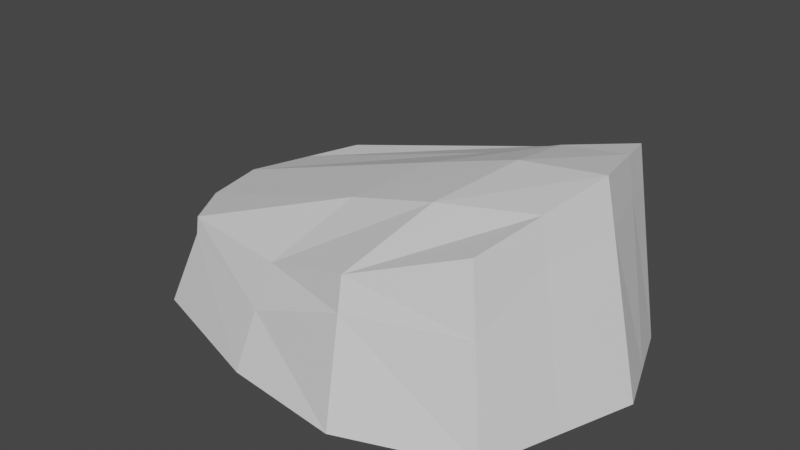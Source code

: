 # Source: Island_01_msh.blend  (saved by Blender 3.6.13; exported with 4.5.12 LTS)
import bpy
from mathutils import Matrix  # noqa: F401  (used for matrix-valued properties, if any)

bpy.ops.wm.read_factory_settings(use_empty=True)
scene = bpy.context.scene
scene.name = 'Scene'

# ---- collections
col_collection = bpy.data.collections.new('Collection'); scene.collection.children.link(col_collection)

# ---- materials (node trees are filled in below, after node groups)
mat_material = bpy.data.materials.new('Material')
mat_material.alpha_threshold = 0.0
mat_material.use_transparent_shadow = False
mat_material.roughness = 0.5
mat_material.line_color = (0.0, 0.0, 0.0, 1.0)

# ---- material node trees
mat_material.use_nodes = True; mat_material.node_tree.nodes.clear()
_N = mat_material.node_tree.nodes; _L = mat_material.node_tree.links
n0 = _N.new('ShaderNodeOutputMaterial'); n0.name = 'Material Output'; n0.location = (300, 300)
n1 = _N.new('ShaderNodeBsdfPrincipled'); n1.name = 'Principled BSDF'; n1.location = (10, 300)
n1.distribution = 'GGX'
n1.subsurface_method = 'RANDOM_WALK_SKIN'
n1.inputs[3].default_value = 1.45
n1.inputs[27].default_value = (0.0, 0.0, 0.0, 1.0)
n1.inputs[28].default_value = 1.0
_L.new(n1.outputs[0], n0.inputs[0])
n0.is_active_output = True

# ---- world
world_world = bpy.data.worlds.new('World'); scene.world = world_world
world_world.use_nodes = True; world_world.node_tree.nodes.clear()
_N = world_world.node_tree.nodes; _L = world_world.node_tree.links
n0 = _N.new('ShaderNodeOutputWorld'); n0.name = 'World Output'; n0.location = (300, 300)
n1 = _N.new('ShaderNodeBackground'); n1.name = 'Background'; n1.location = (10, 300)
n1.inputs[0].default_value = (0.05088, 0.05088, 0.05088, 1.0)
_L.new(n1.outputs[0], n0.inputs[0])
n0.is_active_output = True
world_world.color = (0.05088, 0.05088, 0.05088)
world_world.use_sun_shadow = False
world_world.sun_shadow_jitter_overblur = 0.0

# ---- meshes
me_cube = bpy.data.meshes.new('Cube')
me_cube.from_pydata([(2.186, 0.7969, 1.454), (2.426, 0.7969, 7.451e-09), (2.145, -1.047, 1.335), (2.325, -1.171, 7.451e-09), (-0.4225, 0.8173, 0.7271), (-0.4671, 0.8668, 7.451e-09), (-0.4821, -0.8849, 0.6917), (-0.6367, -1.062, 7.451e-09), (1.08, 1.195, 7.451e-09), (0.5655, -1.142, 0.7847), (0.4488, -1.42, 7.451e-09), (1.085, 1.193, 1.002), (-1.0, 0.0, 7.451e-09), (2.389, 0.0, 1.556), (-0.8207, 0.0, 0.6685), (2.726, 0.0, 7.451e-09), (0.9781, 0.0007045, 1.242), (1.387, -1.524, 0.0), (1.642, 1.199, 1.161), (1.753, 1.2, 0.0), (1.355, -1.307, 1.053), (1.715, 0.01575, 1.464), (-0.8822, -0.462, 7.451e-09), (2.267, -0.5234, 1.445), (0.8033, -0.589, 1.139), (-0.7503, -0.4719, 0.6509), (2.526, -0.5853, 7.451e-09), (1.535, -0.6455, 1.349), (-0.6579, 0.4841, 0.67), (2.576, 0.3984, 7.451e-09), (-0.7986, 0.5134, 7.451e-09), (2.26, 0.5062, 1.491), (1.063, 0.5966, 1.141), (1.675, 0.6073, 1.366), (2.239, 0.7969, 1.134), (-0.4485, -0.9324, 0.5784), (2.214, -1.094, 0.8275), (-0.4386, 0.8352, 0.4647), (1.083, 1.194, 0.6941), (0.5189, -1.275, 0.463), (2.464, 0.0, 1.212), (-0.8585, 0.0, 0.5277), (1.363, -1.358, 0.805), (1.698, 1.199, 0.5806), (-0.7952, -0.4686, 0.4295), (2.32, -0.5361, 1.148), (2.32, 0.486, 1.211), (-0.7244, 0.498, 0.3535)], [], [(24, 25, 6, 9), (39, 9, 6, 35), (47, 28, 4, 37), (45, 23, 2, 36), (43, 18, 0, 34), (37, 4, 11, 38), (42, 20, 9, 39), (27, 24, 9, 20), (33, 32, 16, 21), (46, 31, 13, 40), (44, 25, 14, 41), (32, 28, 14, 16), (31, 33, 21, 13), (23, 27, 20, 2), (36, 2, 20, 42), (38, 11, 18, 43), (13, 21, 27, 23), (35, 6, 25, 44), (21, 16, 24, 27), (40, 13, 23, 45), (16, 14, 25, 24), (0, 18, 33, 31), (11, 4, 28, 32), (34, 0, 31, 46), (18, 11, 32, 33), (41, 14, 28, 47), (12, 41, 47, 30), (1, 34, 46, 29), (15, 40, 45, 26), (7, 35, 44, 22), (8, 38, 43, 19), (3, 36, 42, 17), (22, 44, 41, 12), (29, 46, 40, 15), (17, 42, 39, 10), (5, 37, 38, 8), (19, 43, 34, 1), (26, 45, 36, 3), (30, 47, 37, 5), (10, 39, 35, 7)])
_uv = me_cube.uv_layers.new(name='UVMap')
_uv.uv.foreach_set('vector', [0.7264, 0.6894, 0.8676, 0.6979, 0.8503, 0.7519, 0.7573, 0.7537, 0.4908, 0.875, 0.5677, 0.875, 0.5674, 0.9711, 0.5352, 0.9661, 0.4649, 0.2126, 0.5455, 0.2132, 0.5565, 0.2739, 0.491, 0.2732, 0.5779, 0.6908, 0.6306, 0.6916, 0.6361, 0.7582, 0.5368, 0.7551, 0.4932, 0.4376, 0.6114, 0.4378, 0.625, 0.5, 0.57, 0.5, 0.491, 0.2732, 0.5565, 0.2739, 0.625, 0.3755, 0.5482, 0.3754, 0.5485, 0.8156, 0.6019, 0.8166, 0.5677, 0.875, 0.4908, 0.875, 0.6785, 0.6905, 0.7264, 0.6894, 0.7573, 0.7537, 0.6967, 0.756, 0.6737, 0.5625, 0.7225, 0.5625, 0.6955, 0.625, 0.6603, 0.625, 0.578, 0.5488, 0.625, 0.5456, 0.625, 0.625, 0.5698, 0.625, 0.5257, 0.04799, 0.6033, 0.04565, 0.575, 0.128, 0.5329, 0.1274, 0.7225, 0.5625, 0.8525, 0.5621, 0.8651, 0.6258, 0.6955, 0.625, 0.625, 0.5456, 0.6737, 0.5625, 0.6603, 0.625, 0.625, 0.625, 0.6306, 0.6916, 0.6785, 0.6905, 0.6967, 0.756, 0.6361, 0.7582, 0.5368, 0.7551, 0.6361, 0.7582, 0.6019, 0.8166, 0.5485, 0.8156, 0.5482, 0.3754, 0.625, 0.3755, 0.6114, 0.4378, 0.4932, 0.4376, 0.625, 0.625, 0.6603, 0.625, 0.6785, 0.6905, 0.6306, 0.6916, 0.6108, -0.03431, 0.6448, -0.02675, 0.6033, 0.04565, 0.5257, 0.04799, 0.6603, 0.625, 0.6955, 0.625, 0.7264, 0.6894, 0.6785, 0.6905, 0.5698, 0.625, 0.625, 0.625, 0.6306, 0.6916, 0.5779, 0.6908, 0.6955, 0.625, 0.8651, 0.6258, 0.8676, 0.6979, 0.7264, 0.6894, 0.625, 0.5, 0.689, 0.4988, 0.6737, 0.5625, 0.625, 0.5456, 0.7495, 0.5, 0.8325, 0.5183, 0.8525, 0.5621, 0.7225, 0.5625, 0.57, 0.5, 0.625, 0.5, 0.625, 0.5456, 0.578, 0.5488, 0.689, 0.4988, 0.7495, 0.5, 0.7225, 0.5625, 0.6737, 0.5625, 0.5329, 0.1274, 0.575, 0.128, 0.5455, 0.2132, 0.4649, 0.2126, 0.375, 0.125, 0.5329, 0.1274, 0.4649, 0.2126, 0.375, 0.2121, 0.375, 0.5, 0.57, 0.5, 0.578, 0.5488, 0.375, 0.5625, 0.375, 0.625, 0.5698, 0.625, 0.5779, 0.6908, 0.375, 0.6875, 0.4028, -0.03415, 0.6108, -0.03431, 0.5257, 0.04799, 0.375, 0.05253, 0.375, 0.375, 0.5482, 0.3754, 0.4932, 0.4376, 0.375, 0.4375, 0.375, 0.75, 0.5368, 0.7551, 0.5485, 0.8156, 0.375, 0.8125, 0.375, 0.05253, 0.5257, 0.04799, 0.5329, 0.1274, 0.375, 0.125, 0.375, 0.5625, 0.578, 0.5488, 0.5698, 0.625, 0.375, 0.625, 0.375, 0.8125, 0.5485, 0.8156, 0.4908, 0.875, 0.375, 0.875, 0.375, 0.272, 0.491, 0.2732, 0.5482, 0.3754, 0.375, 0.375, 0.375, 0.4375, 0.4932, 0.4376, 0.57, 0.5, 0.375, 0.5, 0.375, 0.6875, 0.5779, 0.6908, 0.5368, 0.7551, 0.375, 0.75, 0.375, 0.2121, 0.4649, 0.2126, 0.491, 0.2732, 0.375, 0.272, 0.375, 0.875, 0.4908, 0.875, 0.5352, 0.9661, 0.375, 0.9736])
me_cube.materials.append(mat_material)
me_cube.use_mirror_vertex_groups = False
me_cube.update()

# ---- objects
ob_cube = bpy.data.objects.new('Cube', me_cube)

# ---- transforms, parenting, visibility, modifiers, constraints
ob_cube.location = (0.0, 0.0, 0.0)
ob_cube.lock_rotations_4d = False
ob_cube.empty_display_type = 'ARROWS'
ob_cube.lineart.crease_threshold = 0.0

# ---- collection membership
col_collection.objects.link(ob_cube)

# ---- scene / render settings (as saved in the file)
scene.frame_start = 1; scene.frame_end = 250; scene.frame_set(1)
scene.render.engine = 'BLENDER_EEVEE_NEXT'
scene.cycles.sampling_pattern = 'TABULATED_SOBOL'
scene.view_settings.view_transform = 'Filmic'
bpy.context.view_layer.update()

# ---- added for rendering (the .blend has no active camera and no usable light): camera, sun
cam_auto = bpy.data.cameras.new('AutoCamera')
cam_auto.lens = 50.0
cam_auto.sensor_width = 36.0
cam_auto.clip_end = 1000.0
ob_auto_camera = bpy.data.objects.new('AutoCamera', cam_auto)
scene.collection.objects.link(ob_auto_camera)
ob_auto_camera.location = (5.37007, -5.57049, 4.3833)
ob_auto_camera.rotation_euler = (1.09748, -7.21219e-08, 0.694738)
scene.camera = ob_auto_camera
light_auto_sun = bpy.data.lights.new('AutoSun', 'SUN')
light_auto_sun.energy = 3.0
light_auto_sun.angle = 0.0523599
ob_auto_sun = bpy.data.objects.new('AutoSun', light_auto_sun)
scene.collection.objects.link(ob_auto_sun)
ob_auto_sun.rotation_euler = (0.872665, 0.174533, 0.523599)
bpy.context.view_layer.update()
